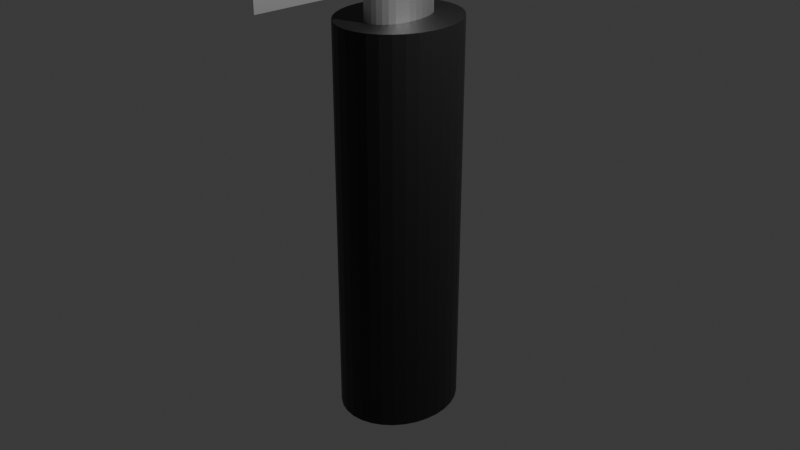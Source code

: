 # Source: kniv.blend  (saved by Blender 5.0.119; exported with 4.5.12 LTS)
import bpy
from mathutils import Matrix  # noqa: F401  (used for matrix-valued properties, if any)

bpy.ops.wm.read_factory_settings(use_empty=True)
scene = bpy.context.scene
scene.name = 'Scene'

# ---- collections
col_collection = bpy.data.collections.new('Collection'); scene.collection.children.link(col_collection)

# ---- materials (node trees are filled in below, after node groups)
mat_material_001 = bpy.data.materials.new('Material.001')
mat_material_002 = bpy.data.materials.new('Material.002')
mat_material_003 = bpy.data.materials.new('Material.003')
mat_material_004 = bpy.data.materials.new('Material.004')

# ---- material node trees
mat_material_001.use_nodes = True; mat_material_001.node_tree.nodes.clear()
_N = mat_material_001.node_tree.nodes; _L = mat_material_001.node_tree.links
n0 = _N.new('ShaderNodeBsdfPrincipled'); n0.name = 'Principled BSDF'; n0.location = (-200, 100)
n0.inputs[0].default_value = (0.01516, 0.01516, 0.01516, 1.0)
n1 = _N.new('ShaderNodeOutputMaterial'); n1.name = 'Material Output'; n1.location = (200, 100)
_L.new(n0.outputs[0], n1.inputs[0])
n1.is_active_output = True
mat_material_002.use_nodes = True; mat_material_002.node_tree.nodes.clear()
_N = mat_material_002.node_tree.nodes; _L = mat_material_002.node_tree.links
n0 = _N.new('ShaderNodeBsdfPrincipled'); n0.name = 'Principled BSDF'; n0.location = (-200, 100)
n0.inputs[1].default_value = 1.0
n1 = _N.new('ShaderNodeOutputMaterial'); n1.name = 'Material Output'; n1.location = (200, 100)
_L.new(n0.outputs[0], n1.inputs[0])
n1.is_active_output = True
mat_material_003.use_nodes = True; mat_material_003.node_tree.nodes.clear()
_N = mat_material_003.node_tree.nodes; _L = mat_material_003.node_tree.links
n0 = _N.new('ShaderNodeBsdfPrincipled'); n0.name = 'Principled BSDF'; n0.location = (-200, 100)
n0.inputs[1].default_value = 1.0
n1 = _N.new('ShaderNodeOutputMaterial'); n1.name = 'Material Output'; n1.location = (200, 100)
_L.new(n0.outputs[0], n1.inputs[0])
n1.is_active_output = True
mat_material_004.use_nodes = True; mat_material_004.node_tree.nodes.clear()
_N = mat_material_004.node_tree.nodes; _L = mat_material_004.node_tree.links
n0 = _N.new('ShaderNodeBsdfPrincipled'); n0.name = 'Principled BSDF'; n0.location = (-200, 100)
n0.inputs[0].default_value = (0.1187, 0.002435, 0.003136, 1.0)
n1 = _N.new('ShaderNodeOutputMaterial'); n1.name = 'Material Output'; n1.location = (200, 100)
_L.new(n0.outputs[0], n1.inputs[0])
n1.is_active_output = True

# ---- world
world_world = bpy.data.worlds.new('World'); scene.world = world_world
world_world.use_nodes = True; world_world.node_tree.nodes.clear()
_N = world_world.node_tree.nodes; _L = world_world.node_tree.links
n0 = _N.new('ShaderNodeOutputWorld'); n0.name = 'World Output'; n0.location = (200, 100)
n1 = _N.new('ShaderNodeBackground'); n1.name = 'Background'; n1.location = (-200, 100)
n1.inputs[0].default_value = (0.05088, 0.05088, 0.05088, 1.0)
_L.new(n1.outputs[0], n0.inputs[0])
n0.is_active_output = True
world_world.color = (0.05088, 0.05088, 0.05088)
world_world.sun_shadow_jitter_overblur = 0.0

# ---- cameras
cam_camera = bpy.data.cameras.new('Camera')
cam_camera.clip_end = 100.0
cam_camera.ortho_scale = 7.314

# ---- lights
light_light = bpy.data.lights.new('Light', 'POINT')
light_light.energy = 1000.0
light_light.shadow_soft_size = 0.1

# ---- meshes
me_cylinder = bpy.data.meshes.new('Cylinder')
me_cylinder.from_pydata([(0.0, 1.0, -1.0), (0.0, 1.0, 1.0), (0.1951, 0.9808, -1.0), (0.1951, 0.9808, 1.0), (0.3827, 0.9239, -1.0), (0.3827, 0.9239, 1.0), (0.5556, 0.8315, -1.0), (0.5556, 0.8315, 1.0), (0.7071, 0.7071, -1.0), (0.7071, 0.7071, 1.0), (0.8315, 0.5556, -1.0), (0.8315, 0.5556, 1.0), (0.9239, 0.3827, -1.0), (0.9239, 0.3827, 1.0), (0.9808, 0.1951, -1.0), (0.9808, 0.1951, 1.0), (1.0, 0.0, -1.0), (1.0, 0.0, 1.0), (0.9808, -0.1951, -1.0), (0.9808, -0.1951, 1.0), (0.9239, -0.3827, -1.0), (0.9239, -0.3827, 1.0), (0.8315, -0.5556, -1.0), (0.8315, -0.5556, 1.0), (0.7071, -0.7071, -1.0), (0.7071, -0.7071, 1.0), (0.5556, -0.8315, -1.0), (0.5556, -0.8315, 1.0), (0.3827, -0.9239, -1.0), (0.3827, -0.9239, 1.0), (0.1951, -0.9808, -1.0), (0.1951, -0.9808, 1.0), (0.0, -1.0, -1.0), (0.0, -1.0, 1.0), (-0.1951, -0.9808, -1.0), (-0.1951, -0.9808, 1.0), (-0.3827, -0.9239, -1.0), (-0.3827, -0.9239, 1.0), (-0.5556, -0.8315, -1.0), (-0.5556, -0.8315, 1.0), (-0.7071, -0.7071, -1.0), (-0.7071, -0.7071, 1.0), (-0.8315, -0.5556, -1.0), (-0.8315, -0.5556, 1.0), (-0.9239, -0.3827, -1.0), (-0.9239, -0.3827, 1.0), (-0.9808, -0.1951, -1.0), (-0.9808, -0.1951, 1.0), (-1.0, 0.0, -1.0), (-1.0, 0.0, 1.0), (-0.9808, 0.1951, -1.0), (-0.9808, 0.1951, 1.0), (-0.9239, 0.3827, -1.0), (-0.9239, 0.3827, 1.0), (-0.8315, 0.5556, -1.0), (-0.8315, 0.5556, 1.0), (-0.7071, 0.7071, -1.0), (-0.7071, 0.7071, 1.0), (-0.5556, 0.8315, -1.0), (-0.5556, 0.8315, 1.0), (-0.3827, 0.9239, -1.0), (-0.3827, 0.9239, 1.0), (-0.1951, 0.9808, -1.0), (-0.1951, 0.9808, 1.0)], [], [(0, 1, 3, 2), (2, 3, 5, 4), (4, 5, 7, 6), (6, 7, 9, 8), (8, 9, 11, 10), (10, 11, 13, 12), (12, 13, 15, 14), (14, 15, 17, 16), (16, 17, 19, 18), (18, 19, 21, 20), (20, 21, 23, 22), (22, 23, 25, 24), (24, 25, 27, 26), (26, 27, 29, 28), (28, 29, 31, 30), (30, 31, 33, 32), (32, 33, 35, 34), (34, 35, 37, 36), (36, 37, 39, 38), (38, 39, 41, 40), (40, 41, 43, 42), (42, 43, 45, 44), (44, 45, 47, 46), (46, 47, 49, 48), (48, 49, 51, 50), (50, 51, 53, 52), (52, 53, 55, 54), (54, 55, 57, 56), (56, 57, 59, 58), (58, 59, 61, 60), (3, 1, 63, 61, 59, 57, 55, 53, 51, 49, 47, 45, 43, 41, 39, 37, 35, 33, 31, 29, 27, 25, 23, 21, 19, 17, 15, 13, 11, 9, 7, 5), (60, 61, 63, 62), (62, 63, 1, 0), (0, 2, 4, 6, 8, 10, 12, 14, 16, 18, 20, 22, 24, 26, 28, 30, 32, 34, 36, 38, 40, 42, 44, 46, 48, 50, 52, 54, 56, 58, 60, 62)])
_uv = me_cylinder.uv_layers.new(name='UVMap')
_uv.uv.foreach_set('vector', [1.0, 0.5, 1.0, 1.0, 0.9688, 1.0, 0.9688, 0.5, 0.9688, 0.5, 0.9688, 1.0, 0.9375, 1.0, 0.9375, 0.5, 0.9375, 0.5, 0.9375, 1.0, 0.9062, 1.0, 0.9062, 0.5, 0.9062, 0.5, 0.9062, 1.0, 0.875, 1.0, 0.875, 0.5, 0.875, 0.5, 0.875, 1.0, 0.8438, 1.0, 0.8438, 0.5, 0.8438, 0.5, 0.8438, 1.0, 0.8125, 1.0, 0.8125, 0.5, 0.8125, 0.5, 0.8125, 1.0, 0.7812, 1.0, 0.7812, 0.5, 0.7812, 0.5, 0.7812, 1.0, 0.75, 1.0, 0.75, 0.5, 0.75, 0.5, 0.75, 1.0, 0.7188, 1.0, 0.7188, 0.5, 0.7188, 0.5, 0.7188, 1.0, 0.6875, 1.0, 0.6875, 0.5, 0.6875, 0.5, 0.6875, 1.0, 0.6562, 1.0, 0.6562, 0.5, 0.6562, 0.5, 0.6562, 1.0, 0.625, 1.0, 0.625, 0.5, 0.625, 0.5, 0.625, 1.0, 0.5938, 1.0, 0.5938, 0.5, 0.5938, 0.5, 0.5938, 1.0, 0.5625, 1.0, 0.5625, 0.5, 0.5625, 0.5, 0.5625, 1.0, 0.5312, 1.0, 0.5312, 0.5, 0.5312, 0.5, 0.5312, 1.0, 0.5, 1.0, 0.5, 0.5, 0.5, 0.5, 0.5, 1.0, 0.4688, 1.0, 0.4688, 0.5, 0.4688, 0.5, 0.4688, 1.0, 0.4375, 1.0, 0.4375, 0.5, 0.4375, 0.5, 0.4375, 1.0, 0.4062, 1.0, 0.4062, 0.5, 0.4062, 0.5, 0.4062, 1.0, 0.375, 1.0, 0.375, 0.5, 0.375, 0.5, 0.375, 1.0, 0.3438, 1.0, 0.3438, 0.5, 0.3438, 0.5, 0.3438, 1.0, 0.3125, 1.0, 0.3125, 0.5, 0.3125, 0.5, 0.3125, 1.0, 0.2812, 1.0, 0.2812, 0.5, 0.2812, 0.5, 0.2812, 1.0, 0.25, 1.0, 0.25, 0.5, 0.25, 0.5, 0.25, 1.0, 0.2188, 1.0, 0.2188, 0.5, 0.2188, 0.5, 0.2188, 1.0, 0.1875, 1.0, 0.1875, 0.5, 0.1875, 0.5, 0.1875, 1.0, 0.1562, 1.0, 0.1562, 0.5, 0.1562, 0.5, 0.1562, 1.0, 0.125, 1.0, 0.125, 0.5, 0.125, 0.5, 0.125, 1.0, 0.09375, 1.0, 0.09375, 0.5, 0.09375, 0.5, 0.09375, 1.0, 0.0625, 1.0, 0.0625, 0.5, 0.2968, 0.4854, 0.25, 0.49, 0.2032, 0.4854, 0.1582, 0.4717, 0.1167, 0.4496, 0.08029, 0.4197, 0.05045, 0.3833, 0.02827, 0.3418, 0.01461, 0.2968, 0.01, 0.25, 0.01461, 0.2032, 0.02827, 0.1582, 0.05045, 0.1167, 0.08029, 0.08029, 0.1167, 0.05045, 0.1582, 0.02827, 0.2032, 0.01461, 0.25, 0.01, 0.2968, 0.01461, 0.3418, 0.02827, 0.3833, 0.05045, 0.4197, 0.08029, 0.4496, 0.1167, 0.4717, 0.1582, 0.4854, 0.2032, 0.49, 0.25, 0.4854, 0.2968, 0.4717, 0.3418, 0.4496, 0.3833, 0.4197, 0.4197, 0.3833, 0.4496, 0.3418, 0.4717, 0.0625, 0.5, 0.0625, 1.0, 0.03125, 1.0, 0.03125, 0.5, 0.03125, 0.5, 0.03125, 1.0, 0.0, 1.0, 0.0, 0.5, 0.75, 0.49, 0.7968, 0.4854, 0.8418, 0.4717, 0.8833, 0.4496, 0.9197, 0.4197, 0.9496, 0.3833, 0.9717, 0.3418, 0.9854, 0.2968, 0.99, 0.25, 0.9854, 0.2032, 0.9717, 0.1582, 0.9496, 0.1167, 0.9197, 0.08029, 0.8833, 0.05045, 0.8418, 0.02827, 0.7968, 0.01461, 0.75, 0.01, 0.7032, 0.01461, 0.6582, 0.02827, 0.6167, 0.05045, 0.5803, 0.08029, 0.5504, 0.1167, 0.5283, 0.1582, 0.5146, 0.2032, 0.51, 0.25, 0.5146, 0.2968, 0.5283, 0.3418, 0.5504, 0.3833, 0.5803, 0.4197, 0.6167, 0.4496, 0.6582, 0.4717, 0.7032, 0.4854])
me_cylinder.materials.append(mat_material_001)
me_cylinder.update()
me_cylinder_001 = bpy.data.meshes.new('Cylinder.001')
me_cylinder_001.from_pydata([(0.0, 1.0, -1.0), (0.0, 1.0, 2.878), (0.1951, 0.9808, -1.0), (0.1951, 0.9808, 2.878), (0.3827, 0.9239, -1.0), (0.3827, 0.9239, 2.878), (0.5556, 0.8315, -1.0), (0.5556, 0.8315, 2.878), (0.7071, 0.7071, -1.0), (0.7071, 0.7071, 2.878), (0.8315, 0.5556, -1.0), (0.8315, 0.5556, 2.878), (0.9239, 0.3827, -1.0), (0.9239, 0.3827, 2.878), (0.9808, 0.1951, -1.0), (0.9808, 0.1951, 2.878), (1.0, 0.0, -1.0), (1.0, 0.0, 2.878), (0.9808, -0.1951, -1.0), (0.9808, -0.1951, 2.878), (0.9239, -0.3827, -1.0), (0.9239, -0.3827, 2.878), (0.8315, -0.5556, -1.0), (0.8315, -0.5556, 2.878), (0.7071, -0.7071, -1.0), (0.7071, -0.7071, 2.878), (0.5556, -0.8315, -1.0), (0.5556, -0.8315, 2.878), (0.3827, -0.9239, -1.0), (0.3827, -0.9239, 2.878), (0.1951, -0.9808, -1.0), (0.1951, -0.9808, 2.878), (0.0, -1.0, -1.0), (0.0, -1.0, 2.878), (-0.1951, -0.9808, -1.0), (-0.1951, -0.9808, 2.878), (-0.3827, -0.9239, -1.0), (-0.3827, -0.9239, 2.878), (-0.5556, -0.8315, -1.0), (-0.5556, -0.8315, 2.878), (-0.7071, -0.7071, -1.0), (-0.7071, -0.7071, 2.878), (-0.8315, -0.5556, -1.0), (-0.8315, -0.5556, 2.878), (-0.9239, -0.3827, -1.0), (-0.9239, -0.3827, 2.878), (-0.9808, -0.1951, -1.0), (-0.9808, -0.1951, 2.878), (-1.0, 0.0, -1.0), (-1.0, 0.0, 2.878), (-0.9808, 0.1951, -1.0), (-0.9808, 0.1951, 2.878), (-0.9239, 0.3827, -1.0), (-0.9239, 0.3827, 2.878), (-0.8315, 0.5556, -1.0), (-0.8315, 0.5556, 2.878), (-0.7071, 0.7071, -1.0), (-0.7071, 0.7071, 2.878), (-0.5556, 0.8315, -1.0), (-0.5556, 0.8315, 2.878), (-0.3827, 0.9239, -1.0), (-0.3827, 0.9239, 2.878), (-0.1951, 0.9808, -1.0), (-0.1951, 0.9808, 2.878)], [], [(0, 1, 3, 2), (2, 3, 5, 4), (4, 5, 7, 6), (6, 7, 9, 8), (8, 9, 11, 10), (10, 11, 13, 12), (12, 13, 15, 14), (14, 15, 17, 16), (16, 17, 19, 18), (18, 19, 21, 20), (20, 21, 23, 22), (22, 23, 25, 24), (24, 25, 27, 26), (26, 27, 29, 28), (28, 29, 31, 30), (30, 31, 33, 32), (32, 33, 35, 34), (34, 35, 37, 36), (36, 37, 39, 38), (38, 39, 41, 40), (40, 41, 43, 42), (42, 43, 45, 44), (44, 45, 47, 46), (46, 47, 49, 48), (48, 49, 51, 50), (50, 51, 53, 52), (52, 53, 55, 54), (54, 55, 57, 56), (56, 57, 59, 58), (58, 59, 61, 60), (3, 1, 63, 61, 59, 57, 55, 53, 51, 49, 47, 45, 43, 41, 39, 37, 35, 33, 31, 29, 27, 25, 23, 21, 19, 17, 15, 13, 11, 9, 7, 5), (60, 61, 63, 62), (62, 63, 1, 0), (0, 2, 4, 6, 8, 10, 12, 14, 16, 18, 20, 22, 24, 26, 28, 30, 32, 34, 36, 38, 40, 42, 44, 46, 48, 50, 52, 54, 56, 58, 60, 62)])
_uv = me_cylinder_001.uv_layers.new(name='UVMap')
_uv.uv.foreach_set('vector', [1.0, 0.5, 1.0, 1.0, 0.9688, 1.0, 0.9688, 0.5, 0.9688, 0.5, 0.9688, 1.0, 0.9375, 1.0, 0.9375, 0.5, 0.9375, 0.5, 0.9375, 1.0, 0.9062, 1.0, 0.9062, 0.5, 0.9062, 0.5, 0.9062, 1.0, 0.875, 1.0, 0.875, 0.5, 0.875, 0.5, 0.875, 1.0, 0.8438, 1.0, 0.8438, 0.5, 0.8438, 0.5, 0.8438, 1.0, 0.8125, 1.0, 0.8125, 0.5, 0.8125, 0.5, 0.8125, 1.0, 0.7812, 1.0, 0.7812, 0.5, 0.7812, 0.5, 0.7812, 1.0, 0.75, 1.0, 0.75, 0.5, 0.75, 0.5, 0.75, 1.0, 0.7188, 1.0, 0.7188, 0.5, 0.7188, 0.5, 0.7188, 1.0, 0.6875, 1.0, 0.6875, 0.5, 0.6875, 0.5, 0.6875, 1.0, 0.6562, 1.0, 0.6562, 0.5, 0.6562, 0.5, 0.6562, 1.0, 0.625, 1.0, 0.625, 0.5, 0.625, 0.5, 0.625, 1.0, 0.5938, 1.0, 0.5938, 0.5, 0.5938, 0.5, 0.5938, 1.0, 0.5625, 1.0, 0.5625, 0.5, 0.5625, 0.5, 0.5625, 1.0, 0.5312, 1.0, 0.5312, 0.5, 0.5312, 0.5, 0.5312, 1.0, 0.5, 1.0, 0.5, 0.5, 0.5, 0.5, 0.5, 1.0, 0.4688, 1.0, 0.4688, 0.5, 0.4688, 0.5, 0.4688, 1.0, 0.4375, 1.0, 0.4375, 0.5, 0.4375, 0.5, 0.4375, 1.0, 0.4062, 1.0, 0.4062, 0.5, 0.4062, 0.5, 0.4062, 1.0, 0.375, 1.0, 0.375, 0.5, 0.375, 0.5, 0.375, 1.0, 0.3438, 1.0, 0.3438, 0.5, 0.3438, 0.5, 0.3438, 1.0, 0.3125, 1.0, 0.3125, 0.5, 0.3125, 0.5, 0.3125, 1.0, 0.2812, 1.0, 0.2812, 0.5, 0.2812, 0.5, 0.2812, 1.0, 0.25, 1.0, 0.25, 0.5, 0.25, 0.5, 0.25, 1.0, 0.2188, 1.0, 0.2188, 0.5, 0.2188, 0.5, 0.2188, 1.0, 0.1875, 1.0, 0.1875, 0.5, 0.1875, 0.5, 0.1875, 1.0, 0.1562, 1.0, 0.1562, 0.5, 0.1562, 0.5, 0.1562, 1.0, 0.125, 1.0, 0.125, 0.5, 0.125, 0.5, 0.125, 1.0, 0.09375, 1.0, 0.09375, 0.5, 0.09375, 0.5, 0.09375, 1.0, 0.0625, 1.0, 0.0625, 0.5, 0.2968, 0.4854, 0.25, 0.49, 0.2032, 0.4854, 0.1582, 0.4717, 0.1167, 0.4496, 0.08029, 0.4197, 0.05045, 0.3833, 0.02827, 0.3418, 0.01461, 0.2968, 0.01, 0.25, 0.01461, 0.2032, 0.02827, 0.1582, 0.05045, 0.1167, 0.08029, 0.08029, 0.1167, 0.05045, 0.1582, 0.02827, 0.2032, 0.01461, 0.25, 0.01, 0.2968, 0.01461, 0.3418, 0.02827, 0.3833, 0.05045, 0.4197, 0.08029, 0.4496, 0.1167, 0.4717, 0.1582, 0.4854, 0.2032, 0.49, 0.25, 0.4854, 0.2968, 0.4717, 0.3418, 0.4496, 0.3833, 0.4197, 0.4197, 0.3833, 0.4496, 0.3418, 0.4717, 0.0625, 0.5, 0.0625, 1.0, 0.03125, 1.0, 0.03125, 0.5, 0.03125, 0.5, 0.03125, 1.0, 0.0, 1.0, 0.0, 0.5, 0.75, 0.49, 0.7968, 0.4854, 0.8418, 0.4717, 0.8833, 0.4496, 0.9197, 0.4197, 0.9496, 0.3833, 0.9717, 0.3418, 0.9854, 0.2968, 0.99, 0.25, 0.9854, 0.2032, 0.9717, 0.1582, 0.9496, 0.1167, 0.9197, 0.08029, 0.8833, 0.05045, 0.8418, 0.02827, 0.7968, 0.01461, 0.75, 0.01, 0.7032, 0.01461, 0.6582, 0.02827, 0.6167, 0.05045, 0.5803, 0.08029, 0.5504, 0.1167, 0.5283, 0.1582, 0.5146, 0.2032, 0.51, 0.25, 0.5146, 0.2968, 0.5283, 0.3418, 0.5504, 0.3833, 0.5803, 0.4197, 0.6167, 0.4496, 0.6582, 0.4717, 0.7032, 0.4854])
me_cylinder_001.materials.append(mat_material_002)
me_cylinder_001.update()
me_cube = bpy.data.meshes.new('Cube')
me_cube.from_pydata([(-0.08309, -1.0, -1.0), (-0.08309, -1.0, 3.484), (-1.0, 1.0, -1.0), (0.08309, -1.0, -1.0), (0.08309, -1.0, 3.484), (1.0, 1.0, -1.0), (-1.0, 0.09673, 3.484), (-1.0, 1.0, 2.58), (-1.0, 0.2977, 3.461), (-1.0, 0.4886, 3.394), (-1.0, 0.6599, 3.287), (-1.0, 0.8029, 3.144), (-1.0, 0.9105, 2.972), (-1.0, 0.9774, 2.781), (1.0, 1.0, 2.58), (1.0, 0.09673, 3.484), (1.0, 0.9774, 2.781), (1.0, 0.9105, 2.972), (1.0, 0.8029, 3.144), (1.0, 0.6599, 3.287), (1.0, 0.4886, 3.394), (1.0, 0.2977, 3.461)], [], [(3, 4, 1, 0), (2, 5, 3, 0), (6, 15, 21, 8), (8, 21, 20, 9), (9, 20, 19, 10), (10, 19, 18, 11), (11, 18, 17, 12), (12, 17, 16, 13), (13, 16, 14, 7), (15, 6, 1, 4), (0, 1, 6, 8, 9, 10, 11, 12, 13, 7, 2), (2, 7, 14, 5), (5, 14, 16, 17, 18, 19, 20, 21, 15, 4, 3)])
_uv = me_cube.uv_layers.new(name='UVMap')
_uv.uv.foreach_set('vector', [0.375, 0.75, 0.625, 0.75, 0.625, 1.0, 0.375, 1.0, 0.125, 0.5, 0.375, 0.5, 0.375, 0.75, 0.125, 0.75, 0.875, 0.6129, 0.625, 0.6129, 0.6246, 0.5878, 0.875, 0.5878, 0.875, 0.5878, 0.6246, 0.5878, 0.6233, 0.5639, 0.875, 0.5639, 0.875, 0.5639, 0.6233, 0.5639, 0.6213, 0.5142, 0.875, 0.5, 0.6195, 0.2287, 0.6213, 0.5142, 0.606, 0.5082, 0.606, 0.2418, 0.606, 0.2418, 0.606, 0.5082, 0.5965, 0.5037, 0.5965, 0.2463, 0.5965, 0.2463, 0.5965, 0.5037, 0.5858, 0.5009, 0.5858, 0.2491, 0.5858, 0.2491, 0.5858, 0.5009, 0.5746, 0.5, 0.5746, 0.25, 0.625, 0.6129, 0.875, 0.6129, 0.875, 0.75, 0.625, 0.75, 0.375, 0.0, 0.625, 0.0, 0.625, 0.1371, 0.6237, 0.1622, 0.62, 0.1861, 0.6195, 0.2287, 0.606, 0.2418, 0.5965, 0.2463, 0.5858, 0.2491, 0.5746, 0.25, 0.375, 0.25, 0.375, 0.25, 0.5746, 0.25, 0.5746, 0.5, 0.375, 0.5, 0.375, 0.5, 0.5746, 0.5, 0.5858, 0.5009, 0.5965, 0.5037, 0.606, 0.5082, 0.6213, 0.5142, 0.6233, 0.5639, 0.6246, 0.5878, 0.625, 0.6129, 0.625, 0.75, 0.375, 0.75])
me_cube.materials.append(mat_material_003)
me_cube.update()
me_cylinder_002 = bpy.data.meshes.new('Cylinder.002')
me_cylinder_002.from_pydata([(0.0, 1.0, -1.0), (0.0, 1.0, 1.0), (0.1951, 0.9808, -1.0), (0.1951, 0.9808, 1.0), (0.3827, 0.9239, -1.0), (0.3827, 0.9239, 0.9999), (0.5556, 0.8208, -1.046), (0.5556, 0.8208, 0.9543), (0.8606, 0.6437, -1.27), (0.8606, 0.6437, 0.7296), (2.664, 0.3201, -2.004), (2.664, 0.3201, -0.00415), (4.52, 0.3582, -1.105), (4.52, 0.3582, 0.8954), (6.847, 0.1951, -1.0), (6.847, 0.1951, 1.0), (8.3, 3.445e-08, -1.0), (8.3, 3.445e-08, 1.0), (6.847, -0.1951, -1.0), (6.847, -0.1951, 1.0), (5.15, -1.067, -3.179), (5.15, -1.067, -1.179), (1.586, -1.124, -2.777), (1.586, -1.124, -0.7765), (0.7391, -1.14, -2.316), (0.7391, -1.14, -0.3162), (0.2337, -1.133, -1.893), (0.2336, -1.133, 0.1068), (-0.1803, -1.094, -1.483), (-0.1803, -1.094, 0.5171), (-0.6839, -1.083, -1.355), (-0.6839, -1.083, 0.6455), (-1.245, -1.11, -1.549), (-1.245, -1.11, 0.4512), (-1.815, -1.117, -1.822), (-1.815, -1.117, 0.1777), (-2.334, -1.15, -2.359), (-2.334, -1.15, -0.359), (-2.779, -1.106, -2.701), (-2.779, -1.106, -0.701), (-3.084, -1.044, -3.083), (-3.084, -1.044, -1.083), (-3.086, -0.8218, -2.872), (-3.086, -0.8219, -0.8725), (-3.11, -0.559, -2.552), (-3.11, -0.559, -0.5517), (-3.031, -0.3448, -2.47), (-3.031, -0.3448, -0.4701), (-2.759, -0.07697, -2.16), (-2.759, -0.07697, -0.16), (-2.356, 0.2576, -1.533), (-2.356, 0.2576, 0.4668), (-1.881, 0.5494, -1.027), (-1.881, 0.5494, 0.9735), (-1.391, 0.7071, -1.0), (-1.391, 0.7071, 1.0), (-0.931, 0.8315, -1.0), (-0.931, 0.8315, 1.0), (-0.5348, 0.9239, -1.0), (-0.5348, 0.9239, 1.0), (-0.223, 0.9808, -1.0), (-0.223, 0.9808, 1.0), (5.349, -0.3927, -1.231), (5.07, -0.8819, -2.614), (5.142, -0.4806, -1.443), (5.04, -0.6596, -1.949), (5.071, -0.8818, -0.6133), (5.349, -0.3927, 0.7687), (5.04, -0.6596, 0.05162), (5.142, -0.4805, 0.5575)], [], [(0, 1, 3, 2), (2, 3, 5, 4), (4, 5, 7, 6), (6, 7, 9, 8), (8, 9, 11, 10), (10, 11, 13, 12), (12, 13, 15, 14), (14, 15, 17, 16), (16, 17, 19, 18), (20, 21, 23, 22), (22, 23, 25, 24), (24, 25, 27, 26), (26, 27, 29, 28), (28, 29, 31, 30), (30, 31, 33, 32), (32, 33, 35, 34), (34, 35, 37, 36), (36, 37, 39, 38), (38, 39, 41, 40), (40, 41, 43, 42), (42, 43, 45, 44), (44, 45, 47, 46), (46, 47, 49, 48), (48, 49, 51, 50), (50, 51, 53, 52), (52, 53, 55, 54), (54, 55, 57, 56), (56, 57, 59, 58), (58, 59, 61, 60), (60, 61, 1, 0), (66, 63, 65, 68), (68, 65, 64, 69), (69, 64, 62, 67), (0, 2, 4, 6, 8, 10, 12, 14, 16, 18, 62, 64, 65, 63, 20, 22, 24, 26, 28, 30, 32, 34, 36, 38, 40, 42, 44, 46, 48, 50, 52, 54, 56, 58, 60), (18, 19, 67, 62), (63, 66, 21, 20), (3, 1, 61, 59, 57, 55, 53, 51, 49, 47, 45, 43, 41, 39, 37, 35, 33, 31, 29, 27, 25, 23, 21, 66, 68, 69, 67, 19, 17, 15, 13, 11, 9, 7, 5)])
_uv = me_cylinder_002.uv_layers.new(name='UVMap')
_uv.uv.foreach_set('vector', [1.0, 0.5, 1.0, 1.0, 0.9688, 1.0, 0.9688, 0.5, 0.9688, 0.5, 0.9688, 1.0, 0.9375, 1.0, 0.9375, 0.5, 0.9375, 0.5, 0.9375, 1.0, 0.9062, 1.0, 0.9062, 0.5, 0.9062, 0.5, 0.9062, 1.0, 0.875, 1.0, 0.875, 0.5, 0.875, 0.5, 0.875, 1.0, 0.8438, 1.0, 0.8438, 0.5, 0.8438, 0.5, 0.8438, 1.0, 0.8125, 1.0, 0.8125, 0.5, 0.8125, 0.5, 0.8125, 1.0, 0.7812, 1.0, 0.7812, 0.5, 0.7812, 0.5, 0.7812, 1.0, 0.75, 1.0, 0.75, 0.5, 0.75, 0.5, 0.75, 1.0, 0.7188, 1.0, 0.7188, 0.5, 0.6562, 0.5, 0.6562, 1.0, 0.625, 1.0, 0.625, 0.5, 0.625, 0.5, 0.625, 1.0, 0.5938, 1.0, 0.5938, 0.5, 0.5938, 0.5, 0.5938, 1.0, 0.5625, 1.0, 0.5625, 0.5, 0.5625, 0.5, 0.5625, 1.0, 0.5312, 1.0, 0.5312, 0.5, 0.5312, 0.5, 0.5312, 1.0, 0.5, 1.0, 0.5, 0.5, 0.5, 0.5, 0.5, 1.0, 0.4688, 1.0, 0.4688, 0.5, 0.4688, 0.5, 0.4688, 1.0, 0.4375, 1.0, 0.4375, 0.5, 0.4375, 0.5, 0.4375, 1.0, 0.4062, 1.0, 0.4062, 0.5, 0.4062, 0.5, 0.4062, 1.0, 0.375, 1.0, 0.375, 0.5, 0.375, 0.5, 0.375, 1.0, 0.3438, 1.0, 0.3438, 0.5, 0.3438, 0.5, 0.3438, 1.0, 0.3125, 1.0, 0.3125, 0.5, 0.3125, 0.5, 0.3125, 1.0, 0.2812, 1.0, 0.2812, 0.5, 0.2812, 0.5, 0.2812, 1.0, 0.25, 1.0, 0.25, 0.5, 0.25, 0.5, 0.25, 1.0, 0.2188, 1.0, 0.2188, 0.5, 0.2188, 0.5, 0.2188, 1.0, 0.1875, 1.0, 0.1875, 0.5, 0.1875, 0.5, 0.1875, 1.0, 0.1562, 1.0, 0.1562, 0.5, 0.1562, 0.5, 0.1562, 1.0, 0.125, 1.0, 0.125, 0.5, 0.125, 0.5, 0.125, 1.0, 0.09375, 1.0, 0.09375, 0.5, 0.09375, 0.5, 0.09375, 1.0, 0.0625, 1.0, 0.0625, 0.5, 0.0625, 0.5, 0.0625, 1.0, 0.03125, 1.0, 0.03125, 0.5, 0.03125, 0.5, 0.03125, 1.0, 0.0, 1.0, 0.0, 0.5, 0.6657, 1.0, 0.6657, 0.5, 0.6758, 0.5143, 0.6758, 1.014, 0.6758, 1.014, 0.6758, 0.5143, 0.6914, 0.4554, 0.6914, 0.9555, 0.6914, 0.9555, 0.6914, 0.4554, 0.6949, 0.5, 0.6949, 1.0, 0.75, 0.49, 0.7968, 0.4854, 0.8418, 0.4717, 0.8833, 0.4496, 0.9197, 0.4197, 0.9496, 0.3833, 0.9717, 0.3418, 0.9854, 0.2968, 0.99, 0.25, 0.9854, 0.2032, 0.9749, 0.1688, 0.9743, 0.1377, 0.9659, 0.1368, 0.9562, 0.1292, 0.9496, 0.1167, 0.9197, 0.08029, 0.8833, 0.05045, 0.8418, 0.02827, 0.7968, 0.01461, 0.75, 0.01, 0.7032, 0.01461, 0.6582, 0.02827, 0.6167, 0.05045, 0.5803, 0.08029, 0.5504, 0.1167, 0.5283, 0.1582, 0.5146, 0.2032, 0.51, 0.25, 0.5146, 0.2968, 0.5283, 0.3418, 0.5504, 0.3833, 0.5803, 0.4197, 0.6167, 0.4496, 0.6582, 0.4717, 0.7032, 0.4854, 0.7188, 0.5, 0.7188, 1.0, 0.6949, 1.0, 0.6949, 0.5, 0.6657, 0.5, 0.6657, 1.0, 0.6562, 1.0, 0.6562, 0.5, 0.2968, 0.4854, 0.25, 0.49, 0.2032, 0.4854, 0.1582, 0.4717, 0.1167, 0.4496, 0.08029, 0.4197, 0.05045, 0.3833, 0.02827, 0.3418, 0.01461, 0.2968, 0.01, 0.25, 0.01461, 0.2032, 0.02827, 0.1582, 0.05045, 0.1167, 0.08029, 0.08029, 0.1167, 0.05045, 0.1582, 0.02827, 0.2032, 0.01461, 0.25, 0.01, 0.2968, 0.01461, 0.3418, 0.02827, 0.3833, 0.05045, 0.4197, 0.08029, 0.4496, 0.1167, 0.4562, 0.1292, 0.4659, 0.1368, 0.4743, 0.1377, 0.4749, 0.1688, 0.4854, 0.2032, 0.49, 0.25, 0.4854, 0.2968, 0.4717, 0.3418, 0.4496, 0.3833, 0.4197, 0.4197, 0.3833, 0.4496, 0.3418, 0.4717])
me_cylinder_002.materials.append(mat_material_004)
me_cylinder_002.update()

# ---- objects
ob_light = bpy.data.objects.new('Light', light_light)
ob_camera = bpy.data.objects.new('Camera', cam_camera)
ob_cylinder = bpy.data.objects.new('Cylinder', me_cylinder)
ob_cylinder_001 = bpy.data.objects.new('Cylinder.001', me_cylinder_001)
ob_cube = bpy.data.objects.new('Cube', me_cube)
ob_cylinder_002 = bpy.data.objects.new('Cylinder.002', me_cylinder_002)

# ---- transforms, parenting, visibility, modifiers, constraints
ob_light.location = (4.076, 1.005, 5.904)
ob_light.rotation_euler = (0.6503, 0.05522, 1.866)
ob_light.lock_rotations_4d = False
ob_light.empty_display_type = 'ARROWS'
ob_light.color = (0.0, 0.0, 0.0, 0.0)
ob_light.lineart.crease_threshold = 0.0
ob_camera.location = (7.359, -6.926, 4.958)
ob_camera.rotation_euler = (1.109, 0.0, 0.8149)
ob_camera.lock_rotations_4d = False
ob_camera.empty_display_type = 'ARROWS'
ob_camera.color = (0.0, 0.0, 0.0, 0.0)
ob_camera.display_type = 'WIRE'
ob_camera.lineart.crease_threshold = 0.0
ob_cylinder.location = (0.0, 0.0, 0.0)
ob_cylinder.scale = (0.5815, 0.6653, 2.105)
ob_cylinder_001.location = (0.0, 0.0, 2.179)
ob_cylinder_001.scale = (0.2273, 0.3963, 0.1087)
ob_cube.location = (0.0, -0.6316, 3.444)
ob_cube.scale = (0.08016, 1.018, 1.018)
ob_cylinder_002.location = (-0.04203, -1.265, 5.858)
ob_cylinder_002.rotation_euler = (-0.06255, 1.571, 0.0)
ob_cylinder_002.scale = (0.3721, 0.3721, 0.005467)

# ---- collection membership
col_collection.objects.link(ob_light)
col_collection.objects.link(ob_camera)
col_collection.objects.link(ob_cylinder)
col_collection.objects.link(ob_cylinder_001)
col_collection.objects.link(ob_cube)
col_collection.objects.link(ob_cylinder_002)

# ---- scene / render settings (as saved in the file)
scene.camera = ob_camera
scene.frame_start = 1; scene.frame_end = 250; scene.frame_set(1)
scene.render.engine = 'BLENDER_EEVEE_NEXT'
scene.render.bake_bias = 0.0
scene.render.bake_samples = 0
scene.cycles.sampling_pattern = 'TABULATED_SOBOL'
scene.eevee.use_volume_custom_range = False
bpy.context.view_layer.update()
